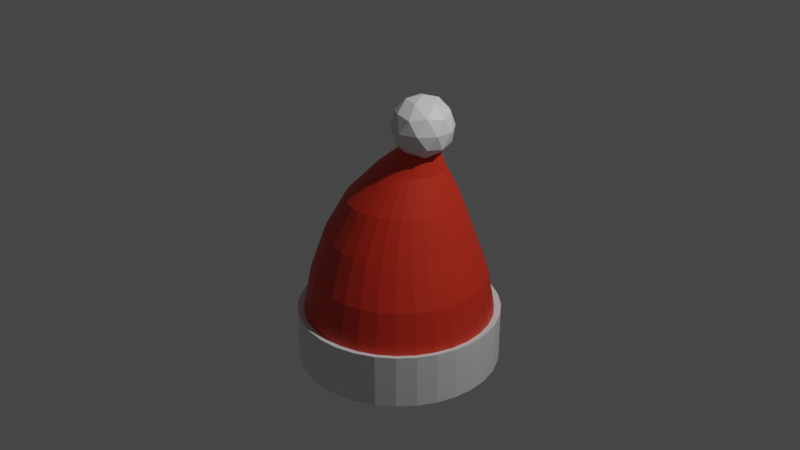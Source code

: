 # Source: ChristmasHat.blend  (saved by Blender 3.3.6; exported with 4.5.12 LTS)
import bpy
from mathutils import Matrix  # noqa: F401  (used for matrix-valued properties, if any)

bpy.ops.wm.read_factory_settings(use_empty=True)
scene = bpy.context.scene
scene.name = 'Scene'

# ---- collections
col_collection = bpy.data.collections.new('Collection'); scene.collection.children.link(col_collection)

# ---- materials (node trees are filled in below, after node groups)
mat_material_001 = bpy.data.materials.new('Material.001')
mat_material_001.use_transparent_shadow = False
mat_material_002 = bpy.data.materials.new('Material.002')
mat_material_002.use_transparent_shadow = False

# ---- material node trees
mat_material_001.use_nodes = True; mat_material_001.node_tree.nodes.clear()
_N = mat_material_001.node_tree.nodes; _L = mat_material_001.node_tree.links
n0 = _N.new('ShaderNodeBsdfPrincipled'); n0.name = 'Principled BSDF'; n0.location = (10, 300)
n0.distribution = 'GGX'
n0.subsurface_method = 'RANDOM_WALK_SKIN'
n0.inputs[3].default_value = 1.45
n0.inputs[27].default_value = (0.0, 0.0, 0.0, 1.0)
n0.inputs[28].default_value = 1.0
n1 = _N.new('ShaderNodeOutputMaterial'); n1.name = 'Material Output'; n1.location = (300, 300)
_L.new(n0.outputs[0], n1.inputs[0])
n1.is_active_output = True
mat_material_002.use_nodes = True; mat_material_002.node_tree.nodes.clear()
_N = mat_material_002.node_tree.nodes; _L = mat_material_002.node_tree.links
n0 = _N.new('ShaderNodeBsdfPrincipled'); n0.name = 'Principled BSDF'; n0.location = (10, 300)
n0.distribution = 'GGX'
n0.subsurface_method = 'RANDOM_WALK_SKIN'
n0.inputs[0].default_value = (0.6351, 0.0318, 0.01125, 1.0)
n0.inputs[3].default_value = 1.45
n0.inputs[27].default_value = (0.0, 0.0, 0.0, 1.0)
n0.inputs[28].default_value = 1.0
n1 = _N.new('ShaderNodeOutputMaterial'); n1.name = 'Material Output'; n1.location = (300, 300)
_L.new(n0.outputs[0], n1.inputs[0])
n1.is_active_output = True

# ---- world
world_world = bpy.data.worlds.new('World'); scene.world = world_world
world_world.use_nodes = True; world_world.node_tree.nodes.clear()
_N = world_world.node_tree.nodes; _L = world_world.node_tree.links
n0 = _N.new('ShaderNodeOutputWorld'); n0.name = 'World Output'; n0.location = (300, 300)
n1 = _N.new('ShaderNodeBackground'); n1.name = 'Background'; n1.location = (10, 300)
n1.inputs[0].default_value = (0.05088, 0.05088, 0.05088, 1.0)
_L.new(n1.outputs[0], n0.inputs[0])
n0.is_active_output = True
world_world.color = (0.05088, 0.05088, 0.05088)
world_world.use_sun_shadow = False
world_world.sun_shadow_jitter_overblur = 0.0

# ---- cameras
cam_camera = bpy.data.cameras.new('Camera')
cam_camera.clip_end = 100.0
cam_camera.ortho_scale = 7.314

# ---- lights
light_light = bpy.data.lights.new('Light', 'POINT')
light_light.transmission_factor = 0.0
light_light.energy = 1000.0
light_light.shadow_soft_size = 0.1
light_light.shadow_maximum_resolution = 0.006
light_light.use_absolute_resolution = True

# ---- meshes
me_cylinder = bpy.data.meshes.new('Cylinder')
me_cylinder.from_pydata([(0.0, 1.0, -1.0), (0.315, 0.1627, 0.9125), (0.1951, 0.9808, -1.0), (0.3468, 0.1596, 0.9125), (0.3827, 0.9239, -1.0), (0.3773, 0.1503, 0.9125), (0.5556, 0.8315, -1.0), (0.4054, 0.1353, 0.9125), (0.7071, 0.7071, -1.0), (0.4301, 0.1151, 0.9125), (0.8315, 0.5556, -1.0), (0.4503, 0.09041, 0.9125), (0.9239, 0.3827, -1.0), (0.4654, 0.06227, 0.9125), (0.9808, 0.1951, -1.0), (0.4746, 0.03175, 0.9125), (1.0, 0.0, -1.0), (0.4778, -1.715e-10, 0.9125), (0.9808, -0.1951, -1.0), (0.4746, -0.03175, 0.9125), (0.9239, -0.3827, -1.0), (0.4654, -0.06227, 0.9125), (0.8315, -0.5556, -1.0), (0.4503, -0.09041, 0.9125), (0.7071, -0.7071, -1.0), (0.4301, -0.1151, 0.9125), (0.5556, -0.8315, -1.0), (0.4054, -0.1353, 0.9125), (0.3827, -0.9239, -1.0), (0.3773, -0.1503, 0.9125), (0.1951, -0.9808, -1.0), (0.3468, -0.1596, 0.9125), (0.0, -1.0, -1.0), (0.315, -0.1627, 0.9125), (-0.1951, -0.9808, -1.0), (0.2833, -0.1596, 0.9125), (-0.3827, -0.9239, -1.0), (0.2528, -0.1503, 0.9125), (-0.5556, -0.8315, -1.0), (0.2246, -0.1353, 0.9125), (-0.7071, -0.7071, -1.0), (0.2, -0.1151, 0.9125), (-0.8315, -0.5556, -1.0), (0.1797, -0.09041, 0.9125), (-0.9239, -0.3827, -1.0), (0.1647, -0.06227, 0.9125), (-0.9808, -0.1951, -1.0), (0.1554, -0.03175, 0.9125), (-1.0, 0.0, -1.0), (0.1523, -1.715e-10, 0.9125), (-0.9808, 0.1951, -1.0), (0.1554, 0.03175, 0.9125), (-0.9239, 0.3827, -1.0), (0.1647, 0.06227, 0.9125), (-0.8315, 0.5556, -1.0), (0.1797, 0.09041, 0.9125), (-0.7071, 0.7071, -1.0), (0.2, 0.1151, 0.9125), (-0.5556, 0.8315, -1.0), (0.2246, 0.1353, 0.9125), (-0.3827, 0.9239, -1.0), (0.2528, 0.1503, 0.9125), (-0.1951, 0.9808, -1.0), (0.2833, 0.1596, 0.9125), (9.593e-10, 0.9208, -0.5705), (0.1796, 0.9031, -0.5705), (0.3524, 0.8507, -0.5705), (0.5116, 0.7656, -0.5705), (0.6511, 0.6511, -0.5705), (0.7656, 0.5116, -0.5705), (0.8507, 0.3524, -0.5705), (0.9031, 0.1796, -0.5705), (0.9208, 1.181e-09, -0.5705), (0.9031, -0.1796, -0.5705), (0.8507, -0.3524, -0.5705), (0.7656, -0.5116, -0.5705), (0.6511, -0.6511, -0.5705), (0.5116, -0.7656, -0.5705), (0.3524, -0.8507, -0.5705), (0.1796, -0.9031, -0.5705), (9.593e-10, -0.9208, -0.5705), (-0.1796, -0.9031, -0.5705), (-0.3524, -0.8507, -0.5705), (-0.5116, -0.7656, -0.5705), (-0.6511, -0.6511, -0.5705), (-0.7656, -0.5116, -0.5705), (-0.8507, -0.3524, -0.5705), (-0.9031, -0.1796, -0.5705), (-0.9208, 1.181e-09, -0.5705), (-0.9031, 0.1796, -0.5705), (-0.8507, 0.3524, -0.5705), (-0.7656, 0.5116, -0.5705), (-0.6511, 0.6511, -0.5705), (-0.5116, 0.7656, -0.5705), (-0.3524, 0.8507, -0.5705), (-0.1796, 0.9031, -0.5705), (-3.494e-10, 0.7637, -0.117), (0.05513, 0.5811, 0.2867), (0.1654, 0.3458, 0.6408), (0.2328, 0.3391, 0.6408), (0.1685, 0.5699, 0.2867), (0.149, 0.7491, -0.117), (0.2977, 0.3195, 0.6408), (0.2775, 0.5369, 0.2867), (0.2923, 0.7056, -0.117), (0.3575, 0.2875, 0.6408), (0.378, 0.4832, 0.2867), (0.4243, 0.635, -0.117), (0.4099, 0.2445, 0.6408), (0.466, 0.4109, 0.2867), (0.54, 0.54, -0.117), (0.4529, 0.1921, 0.6408), (0.5383, 0.3228, 0.2867), (0.635, 0.4243, -0.117), (0.4849, 0.1323, 0.6408), (0.592, 0.2224, 0.2867), (0.7056, 0.2923, -0.117), (0.5045, 0.06746, 0.6408), (0.6251, 0.1134, 0.2867), (0.7491, 0.149, -0.117), (0.5112, 2.082e-10, 0.6408), (0.6362, 1.785e-10, 0.2867), (0.7637, -1.379e-09, -0.117), (0.5045, -0.06746, 0.6408), (0.6251, -0.1134, 0.2867), (0.7491, -0.149, -0.117), (0.4849, -0.1323, 0.6408), (0.592, -0.2224, 0.2867), (0.7056, -0.2923, -0.117), (0.4529, -0.1921, 0.6408), (0.5383, -0.3228, 0.2867), (0.635, -0.4243, -0.117), (0.4099, -0.2445, 0.6408), (0.466, -0.4109, 0.2867), (0.54, -0.54, -0.117), (0.3575, -0.2875, 0.6408), (0.378, -0.4832, 0.2867), (0.4243, -0.635, -0.117), (0.2977, -0.3195, 0.6408), (0.2775, -0.5369, 0.2867), (0.2923, -0.7056, -0.117), (0.2328, -0.3391, 0.6408), (0.1685, -0.5699, 0.2867), (0.149, -0.7491, -0.117), (0.1654, -0.3458, 0.6408), (0.05513, -0.5811, 0.2867), (-3.494e-10, -0.7637, -0.117), (0.09793, -0.3391, 0.6408), (-0.05824, -0.5699, 0.2867), (-0.149, -0.7491, -0.117), (0.03306, -0.3195, 0.6408), (-0.1672, -0.5369, 0.2867), (-0.2923, -0.7056, -0.117), (-0.02672, -0.2875, 0.6408), (-0.2677, -0.4832, 0.2867), (-0.4243, -0.635, -0.117), (-0.07912, -0.2445, 0.6408), (-0.3558, -0.4109, 0.2867), (-0.54, -0.54, -0.117), (-0.1221, -0.1921, 0.6408), (-0.428, -0.3228, 0.2867), (-0.635, -0.4243, -0.117), (-0.1541, -0.1323, 0.6408), (-0.4817, -0.2224, 0.2867), (-0.7056, -0.2923, -0.117), (-0.1738, -0.06746, 0.6408), (-0.5148, -0.1134, 0.2867), (-0.7491, -0.149, -0.117), (-0.1804, 2.082e-10, 0.6408), (-0.526, 1.785e-10, 0.2867), (-0.7637, -1.379e-09, -0.117), (-0.1738, 0.06746, 0.6408), (-0.5148, 0.1134, 0.2867), (-0.7491, 0.149, -0.117), (-0.1541, 0.1323, 0.6408), (-0.4817, 0.2224, 0.2867), (-0.7056, 0.2923, -0.117), (-0.1221, 0.1921, 0.6408), (-0.428, 0.3228, 0.2867), (-0.635, 0.4243, -0.117), (-0.07912, 0.2445, 0.6408), (-0.3558, 0.4109, 0.2867), (-0.54, 0.54, -0.117), (-0.02672, 0.2875, 0.6408), (-0.2677, 0.4832, 0.2867), (-0.4243, 0.635, -0.117), (0.03306, 0.3195, 0.6408), (-0.1672, 0.5369, 0.2867), (-0.2923, 0.7056, -0.117), (0.09793, 0.3391, 0.6408), (-0.05824, 0.5699, 0.2867), (-0.149, 0.7491, -0.117), (0.3286, -2.432e-09, 0.7843), (0.5556, -0.1649, 0.9577), (0.2419, -0.2669, 0.9577), (0.04796, -2.432e-09, 0.9577), (0.2419, 0.2669, 0.9577), (0.5556, 0.1649, 0.9577), (0.4153, -0.2669, 1.238), (0.1016, -0.1649, 1.238), (0.1016, 0.1649, 1.238), (0.4153, 0.2669, 1.238), (0.6092, -2.432e-09, 1.238), (0.3286, -2.432e-09, 1.412), (0.2776, -0.1569, 0.8312), (0.462, -0.09695, 0.8312), (0.411, -0.2538, 0.9331), (0.5954, -2.432e-09, 0.9331), (0.462, 0.09695, 0.8312), (0.1636, -2.432e-09, 0.8312), (0.1127, -0.1569, 0.9331), (0.2776, 0.1569, 0.8312), (0.1127, 0.1569, 0.9331), (0.411, 0.2538, 0.9331), (0.627, -0.09695, 1.098), (0.627, 0.09695, 1.098), (0.3286, -0.3137, 1.098), (0.513, -0.2538, 1.098), (0.0302, -0.09695, 1.098), (0.1442, -0.2538, 1.098), (0.1442, 0.2538, 1.098), (0.0302, 0.09695, 1.098), (0.513, 0.2538, 1.098), (0.3286, 0.3137, 1.098), (0.5445, -0.1569, 1.263), (0.2461, -0.2538, 1.263), (0.0617, -2.432e-09, 1.263), (0.2461, 0.2538, 1.263), (0.5445, 0.1569, 1.263), (0.3795, -0.1569, 1.365), (0.4935, -2.432e-09, 1.365), (0.1951, -0.09695, 1.365), (0.1951, 0.09695, 1.365), (0.3795, 0.1569, 1.365), (-1.008e-08, 1.0, -1.528), (0.1951, 0.9808, -1.528), (0.3827, 0.9239, -1.528), (0.5556, 0.8315, -1.528), (0.7071, 0.7071, -1.528), (0.8315, 0.5556, -1.528), (0.9239, 0.3827, -1.528), (0.9808, 0.1951, -1.528), (1.0, 0.0, -1.528), (0.9808, -0.1951, -1.528), (0.9239, -0.3827, -1.528), (0.8315, -0.5556, -1.528), (0.7071, -0.7071, -1.528), (0.5556, -0.8315, -1.528), (0.3827, -0.9239, -1.528), (0.1951, -0.9808, -1.528), (-1.008e-08, -1.0, -1.528), (-0.1951, -0.9808, -1.528), (-0.3827, -0.9239, -1.528), (-0.5556, -0.8315, -1.528), (-0.7071, -0.7071, -1.528), (-0.8315, -0.5556, -1.528), (-0.9239, -0.3827, -1.528), (-0.9808, -0.1951, -1.528), (-1.0, 0.0, -1.528), (-0.9808, 0.1951, -1.528), (-0.9239, 0.3827, -1.528), (-0.8315, 0.5556, -1.528), (-0.7071, 0.7071, -1.528), (-0.5556, 0.8315, -1.528), (-0.3827, 0.9239, -1.528), (-0.1951, 0.9808, -1.528), (-3.966e-10, 1.068, -0.982), (0.2084, 1.048, -0.982), (0.4088, 0.9868, -0.982), (0.5934, 0.8881, -0.982), (0.7553, 0.7553, -0.982), (0.8881, 0.5934, -0.982), (0.9868, 0.4088, -0.982), (1.048, 0.2084, -0.982), (1.068, -1.015e-09, -0.982), (1.048, -0.2084, -0.982), (0.9868, -0.4088, -0.982), (0.8881, -0.5934, -0.982), (0.7553, -0.7553, -0.982), (0.5934, -0.8881, -0.982), (0.4088, -0.9868, -0.982), (0.2084, -1.048, -0.982), (-3.966e-10, -1.068, -0.982), (-0.2084, -1.048, -0.982), (-0.4088, -0.9868, -0.982), (-0.5934, -0.8881, -0.982), (-0.7553, -0.7553, -0.982), (-0.8881, -0.5934, -0.982), (-0.9868, -0.4088, -0.982), (-1.048, -0.2084, -0.982), (-1.068, -1.015e-09, -0.982), (-1.048, 0.2084, -0.982), (-0.9868, 0.4088, -0.982), (-0.8881, 0.5934, -0.982), (-0.7553, 0.7553, -0.982), (-0.5934, 0.8881, -0.982), (-0.4088, 0.9868, -0.982), (-0.2084, 1.048, -0.982), (-1.116e-08, 1.068, -1.546), (0.2084, 1.048, -1.546), (0.4088, 0.9868, -1.546), (0.5934, 0.8881, -1.546), (0.7553, 0.7553, -1.546), (0.8881, 0.5934, -1.546), (0.9868, 0.4088, -1.546), (1.048, 0.2084, -1.546), (1.068, -1.015e-09, -1.546), (1.048, -0.2084, -1.546), (0.9868, -0.4088, -1.546), (0.8881, -0.5934, -1.546), (0.7553, -0.7553, -1.546), (0.5934, -0.8881, -1.546), (0.4088, -0.9868, -1.546), (0.2084, -1.048, -1.546), (-1.116e-08, -1.068, -1.546), (-0.2084, -1.048, -1.546), (-0.4088, -0.9868, -1.546), (-0.5934, -0.8881, -1.546), (-0.7553, -0.7553, -1.546), (-0.8881, -0.5934, -1.546), (-0.9868, -0.4088, -1.546), (-1.048, -0.2084, -1.546), (-1.068, -1.015e-09, -1.546), (-1.048, 0.2084, -1.546), (-0.9868, 0.4088, -1.546), (-0.8881, 0.5934, -1.546), (-0.7553, 0.7553, -1.546), (-0.5934, 0.8881, -1.546), (-0.4088, 0.9868, -1.546), (-0.2084, 1.048, -1.546)], [], [(98, 1, 3, 99), (99, 3, 5, 102), (102, 5, 7, 105), (105, 7, 9, 108), (108, 9, 11, 111), (111, 11, 13, 114), (114, 13, 15, 117), (117, 15, 17, 120), (120, 17, 19, 123), (123, 19, 21, 126), (126, 21, 23, 129), (129, 23, 25, 132), (132, 25, 27, 135), (135, 27, 29, 138), (138, 29, 31, 141), (141, 31, 33, 144), (144, 33, 35, 147), (147, 35, 37, 150), (150, 37, 39, 153), (153, 39, 41, 156), (156, 41, 43, 159), (159, 43, 45, 162), (162, 45, 47, 165), (165, 47, 49, 168), (168, 49, 51, 171), (171, 51, 53, 174), (174, 53, 55, 177), (177, 55, 57, 180), (180, 57, 59, 183), (183, 59, 61, 186), (3, 1, 63, 61, 59, 57, 55, 53, 51, 49, 47, 45, 43, 41, 39, 37, 35, 33, 31, 29, 27, 25, 23, 21, 19, 17, 15, 13, 11, 9, 7, 5), (186, 61, 63, 189), (189, 63, 1, 98), (257, 256, 320, 321), (62, 95, 64, 0), (60, 94, 95, 62), (58, 93, 94, 60), (56, 92, 93, 58), (54, 91, 92, 56), (52, 90, 91, 54), (50, 89, 90, 52), (48, 88, 89, 50), (46, 87, 88, 48), (44, 86, 87, 46), (42, 85, 86, 44), (40, 84, 85, 42), (38, 83, 84, 40), (36, 82, 83, 38), (34, 81, 82, 36), (32, 80, 81, 34), (30, 79, 80, 32), (28, 78, 79, 30), (26, 77, 78, 28), (24, 76, 77, 26), (22, 75, 76, 24), (20, 74, 75, 22), (18, 73, 74, 20), (16, 72, 73, 18), (14, 71, 72, 16), (12, 70, 71, 14), (10, 69, 70, 12), (8, 68, 69, 10), (6, 67, 68, 8), (4, 66, 67, 6), (2, 65, 66, 4), (0, 64, 65, 2), (95, 191, 96, 64), (191, 190, 97, 96), (190, 189, 98, 97), (94, 188, 191, 95), (188, 187, 190, 191), (187, 186, 189, 190), (93, 185, 188, 94), (185, 184, 187, 188), (184, 183, 186, 187), (92, 182, 185, 93), (182, 181, 184, 185), (181, 180, 183, 184), (91, 179, 182, 92), (179, 178, 181, 182), (178, 177, 180, 181), (90, 176, 179, 91), (176, 175, 178, 179), (175, 174, 177, 178), (89, 173, 176, 90), (173, 172, 175, 176), (172, 171, 174, 175), (88, 170, 173, 89), (170, 169, 172, 173), (169, 168, 171, 172), (87, 167, 170, 88), (167, 166, 169, 170), (166, 165, 168, 169), (86, 164, 167, 87), (164, 163, 166, 167), (163, 162, 165, 166), (85, 161, 164, 86), (161, 160, 163, 164), (160, 159, 162, 163), (84, 158, 161, 85), (158, 157, 160, 161), (157, 156, 159, 160), (83, 155, 158, 84), (155, 154, 157, 158), (154, 153, 156, 157), (82, 152, 155, 83), (152, 151, 154, 155), (151, 150, 153, 154), (81, 149, 152, 82), (149, 148, 151, 152), (148, 147, 150, 151), (80, 146, 149, 81), (146, 145, 148, 149), (145, 144, 147, 148), (79, 143, 146, 80), (143, 142, 145, 146), (142, 141, 144, 145), (78, 140, 143, 79), (140, 139, 142, 143), (139, 138, 141, 142), (77, 137, 140, 78), (137, 136, 139, 140), (136, 135, 138, 139), (76, 134, 137, 77), (134, 133, 136, 137), (133, 132, 135, 136), (75, 131, 134, 76), (131, 130, 133, 134), (130, 129, 132, 133), (74, 128, 131, 75), (128, 127, 130, 131), (127, 126, 129, 130), (73, 125, 128, 74), (125, 124, 127, 128), (124, 123, 126, 127), (72, 122, 125, 73), (122, 121, 124, 125), (121, 120, 123, 124), (71, 119, 122, 72), (119, 118, 121, 122), (118, 117, 120, 121), (70, 116, 119, 71), (116, 115, 118, 119), (115, 114, 117, 118), (69, 113, 116, 70), (113, 112, 115, 116), (112, 111, 114, 115), (68, 110, 113, 69), (110, 109, 112, 113), (109, 108, 111, 112), (67, 107, 110, 68), (107, 106, 109, 110), (106, 105, 108, 109), (66, 104, 107, 67), (104, 103, 106, 107), (103, 102, 105, 106), (65, 101, 104, 66), (101, 100, 103, 104), (100, 99, 102, 103), (64, 96, 101, 65), (96, 97, 100, 101), (97, 98, 99, 100), (192, 205, 204), (193, 205, 207), (192, 204, 209), (192, 209, 211), (192, 211, 208), (193, 207, 214), (194, 206, 216), (195, 210, 218), (196, 212, 220), (197, 213, 222), (193, 214, 217), (194, 216, 219), (195, 218, 221), (196, 220, 223), (197, 222, 215), (198, 224, 229), (199, 225, 231), (200, 226, 232), (201, 227, 233), (202, 228, 230), (230, 233, 203), (230, 228, 233), (228, 201, 233), (233, 232, 203), (233, 227, 232), (227, 200, 232), (232, 231, 203), (232, 226, 231), (226, 199, 231), (231, 229, 203), (231, 225, 229), (225, 198, 229), (229, 230, 203), (229, 224, 230), (224, 202, 230), (215, 228, 202), (215, 222, 228), (222, 201, 228), (223, 227, 201), (223, 220, 227), (220, 200, 227), (221, 226, 200), (221, 218, 226), (218, 199, 226), (219, 225, 199), (219, 216, 225), (216, 198, 225), (217, 224, 198), (217, 214, 224), (214, 202, 224), (222, 223, 201), (222, 213, 223), (213, 196, 223), (220, 221, 200), (220, 212, 221), (212, 195, 221), (218, 219, 199), (218, 210, 219), (210, 194, 219), (216, 217, 198), (216, 206, 217), (206, 193, 217), (214, 215, 202), (214, 207, 215), (207, 197, 215), (208, 213, 197), (208, 211, 213), (211, 196, 213), (211, 212, 196), (211, 209, 212), (209, 195, 212), (209, 210, 195), (209, 204, 210), (204, 194, 210), (207, 208, 197), (207, 205, 208), (205, 192, 208), (204, 206, 194), (204, 205, 206), (205, 193, 206), (234, 235, 236, 237, 238, 239, 240, 241, 242, 243, 244, 245, 246, 247, 248, 249, 250, 251, 252, 253, 254, 255, 256, 257, 258, 259, 260, 261, 262, 263, 264, 265), (14, 16, 274, 273), (256, 255, 319, 320), (48, 50, 291, 290), (255, 254, 318, 319), (30, 32, 282, 281), (254, 253, 317, 318), (12, 14, 273, 272), (253, 252, 316, 317), (46, 48, 290, 289), (252, 251, 315, 316), (28, 30, 281, 280), (251, 250, 314, 315), (10, 12, 272, 271), (62, 0, 266, 297), (250, 249, 313, 314), (44, 46, 289, 288), (249, 248, 312, 313), (26, 28, 280, 279), (248, 247, 311, 312), (8, 10, 271, 270), (247, 246, 310, 311), (60, 62, 297, 296), (42, 44, 288, 287), (246, 245, 309, 310), (24, 26, 279, 278), (245, 244, 308, 309), (6, 8, 270, 269), (244, 243, 307, 308), (58, 60, 296, 295), (40, 42, 287, 286), (243, 242, 306, 307), (269, 270, 302, 301), (278, 279, 311, 310), (287, 288, 320, 319), (296, 297, 329, 328), (274, 275, 307, 306), (283, 284, 316, 315), (292, 293, 325, 324), (270, 271, 303, 302), (279, 280, 312, 311), (288, 289, 321, 320), (266, 267, 299, 298), (297, 266, 298, 329), (275, 276, 308, 307), (284, 285, 317, 316), (293, 294, 326, 325), (271, 272, 304, 303), (280, 281, 313, 312), (289, 290, 322, 321), (267, 268, 300, 299), (276, 277, 309, 308), (285, 286, 318, 317), (294, 295, 327, 326), (272, 273, 305, 304), (281, 282, 314, 313), (290, 291, 323, 322), (268, 269, 301, 300), (277, 278, 310, 309), (286, 287, 319, 318), (295, 296, 328, 327), (273, 274, 306, 305), (282, 283, 315, 314), (291, 292, 324, 323), (32, 34, 283, 282), (258, 257, 321, 322), (50, 52, 292, 291), (259, 258, 322, 323), (16, 18, 275, 274), (260, 259, 323, 324), (34, 36, 284, 283), (0, 2, 267, 266), (261, 260, 324, 325), (235, 234, 298, 299), (52, 54, 293, 292), (262, 261, 325, 326), (236, 235, 299, 300), (18, 20, 276, 275), (263, 262, 326, 327), (237, 236, 300, 301), (36, 38, 285, 284), (264, 263, 327, 328), (238, 237, 301, 302), (54, 56, 294, 293), (2, 4, 268, 267), (265, 264, 328, 329), (239, 238, 302, 303), (20, 22, 277, 276), (234, 265, 329, 298), (240, 239, 303, 304), (38, 40, 286, 285), (241, 240, 304, 305), (56, 58, 295, 294), (4, 6, 269, 268), (242, 241, 305, 306), (22, 24, 278, 277)])
me_cylinder.polygons.foreach_set('material_index', [1, 1, 1, 1, 1, 1, 1, 1, 1, 1, 1, 1, 1, 1, 1, 1, 1, 1, 1, 1, 1, 1, 1, 1, 1, 1, 1, 1, 1, 1, 0, 1, 1, 0, 1, 1, 1, 1, 1, 1, 1, 1, 1, 1, 1, 1, 1, 1, 1, 1, 1, 1, 1, 1, 1, 1, 1, 1, 1, 1, 1, 1, 1, 1, 1, 1, 1, 1, 1, 1, 1, 1, 1, 1, 1, 1, 1, 1, 1, 1, 1, 1, 1, 1, 1, 1, 1, 1, 1, 1, 1, 1, 1, 1, 1, 1, 1, 1, 1, 1, 1, 1, 1, 1, 1, 1, 1, 1, 1, 1, 1, 1, 1, 1, 1, 1, 1, 1, 1, 1, 1, 1, 1, 1, 1, 1, 1, 1, 1, 1, 1, 1, 1, 1, 1, 1, 1, 1, 1, 1, 1, 1, 1, 1, 1, 1, 1, 1, 1, 1, 1, 1, 1, 1, 1, 1, 1, 1, 1, 1, 1, 1, 0, 0, 0, 0, 0, 0, 0, 0, 0, 0, 0, 0, 0, 0, 0, 0, 0, 0, 0, 0, 0, 0, 0, 0, 0, 0, 0, 0, 0, 0, 0, 0, 0, 0, 0, 0, 0, 0, 0, 0, 0, 0, 0, 0, 0, 0, 0, 0, 0, 0, 0, 0, 0, 0, 0, 0, 0, 0, 0, 0, 0, 0, 0, 0, 0, 0, 0, 0, 0, 0, 0, 0, 0, 0, 0, 0, 0, 0, 0, 0, 0, 0, 0, 0, 0, 0, 0, 0, 0, 0, 0, 0, 0, 0, 0, 0, 0, 0, 0, 0, 0, 0, 0, 0, 0, 0, 0, 0, 0, 0, 0, 0, 0, 0, 0, 0, 0, 0, 0, 0, 0, 0, 0, 0, 0, 0, 0, 0, 0, 0, 0, 0, 0, 0, 0, 0, 0, 0, 0, 0, 0, 0, 0, 0, 0, 0, 0, 0, 0, 0, 0, 0, 0, 0, 0, 0, 0, 0, 0, 0, 0, 0, 0, 0, 0, 0, 0, 0, 0, 0, 0, 0, 0, 0, 0, 0])
_uv = me_cylinder.uv_layers.new(name='UVMap')
_uv.uv.foreach_set('vector', [1.0, 0.9018, 1.0, 1.0, 0.9688, 1.0, 0.9688, 0.9018, 0.9688, 0.9018, 0.9688, 1.0, 0.9375, 1.0, 0.9375, 0.9018, 0.9375, 0.9018, 0.9375, 1.0, 0.9062, 1.0, 0.9062, 0.9018, 0.9062, 0.9018, 0.9062, 1.0, 0.875, 1.0, 0.875, 0.9018, 0.875, 0.9018, 0.875, 1.0, 0.8438, 1.0, 0.8438, 0.9018, 0.8438, 0.9018, 0.8438, 1.0, 0.8125, 1.0, 0.8125, 0.9018, 0.8125, 0.9018, 0.8125, 1.0, 0.7812, 1.0, 0.7812, 0.9018, 0.7812, 0.9018, 0.7812, 1.0, 0.75, 1.0, 0.75, 0.9018, 0.75, 0.9018, 0.75, 1.0, 0.7188, 1.0, 0.7188, 0.9018, 0.7188, 0.9018, 0.7188, 1.0, 0.6875, 1.0, 0.6875, 0.9018, 0.6875, 0.9018, 0.6875, 1.0, 0.6562, 1.0, 0.6562, 0.9018, 0.6562, 0.9018, 0.6562, 1.0, 0.625, 1.0, 0.625, 0.9018, 0.625, 0.9018, 0.625, 1.0, 0.5938, 1.0, 0.5938, 0.9018, 0.5938, 0.9018, 0.5938, 1.0, 0.5625, 1.0, 0.5625, 0.9018, 0.5625, 0.9018, 0.5625, 1.0, 0.5312, 1.0, 0.5312, 0.9018, 0.5312, 0.9018, 0.5312, 1.0, 0.5, 1.0, 0.5, 0.9018, 0.5, 0.9018, 0.5, 1.0, 0.4688, 1.0, 0.4688, 0.9018, 0.4688, 0.9018, 0.4688, 1.0, 0.4375, 1.0, 0.4375, 0.9018, 0.4375, 0.9018, 0.4375, 1.0, 0.4062, 1.0, 0.4062, 0.9018, 0.4062, 0.9018, 0.4062, 1.0, 0.375, 1.0, 0.375, 0.9018, 0.375, 0.9018, 0.375, 1.0, 0.3438, 1.0, 0.3438, 0.9018, 0.3438, 0.9018, 0.3438, 1.0, 0.3125, 1.0, 0.3125, 0.9018, 0.3125, 0.9018, 0.3125, 1.0, 0.2812, 1.0, 0.2812, 0.9018, 0.2812, 0.9018, 0.2812, 1.0, 0.25, 1.0, 0.25, 0.9018, 0.25, 0.9018, 0.25, 1.0, 0.2188, 1.0, 0.2188, 0.9018, 0.2188, 0.9018, 0.2188, 1.0, 0.1875, 1.0, 0.1875, 0.9018, 0.1875, 0.9018, 0.1875, 1.0, 0.1562, 1.0, 0.1562, 0.9018, 0.1562, 0.9018, 0.1562, 1.0, 0.125, 1.0, 0.125, 0.9018, 0.125, 0.9018, 0.125, 1.0, 0.09375, 1.0, 0.09375, 0.9018, 0.09375, 0.9018, 0.09375, 1.0, 0.0625, 1.0, 0.0625, 0.9018, 0.2968, 0.4854, 0.25, 0.49, 0.2032, 0.4854, 0.1582, 0.4717, 0.1167, 0.4496, 0.08029, 0.4197, 0.05045, 0.3833, 0.02827, 0.3418, 0.01461, 0.2968, 0.01, 0.25, 0.01461, 0.2032, 0.02827, 0.1582, 0.05045, 0.1167, 0.08029, 0.08029, 0.1167, 0.05045, 0.1582, 0.02827, 0.2032, 0.01461, 0.25, 0.01, 0.2968, 0.01461, 0.3418, 0.02827, 0.3833, 0.05045, 0.4197, 0.08029, 0.4496, 0.1167, 0.4717, 0.1582, 0.4854, 0.2032, 0.49, 0.25, 0.4854, 0.2968, 0.4717, 0.3418, 0.4496, 0.3833, 0.4197, 0.4197, 0.3833, 0.4496, 0.3418, 0.4717, 0.0625, 0.9018, 0.0625, 1.0, 0.03125, 1.0, 0.03125, 0.9018, 0.03125, 0.9018, 0.03125, 1.0, 0.0, 1.0, 0.0, 0.9018, 0.5146, 0.2032, 0.5283, 0.1582, 0.5283, 0.1582, 0.5146, 0.2032, 0.03125, 0.5, 0.03125, 0.6074, 0.0, 0.6074, 0.0, 0.5, 0.0625, 0.5, 0.0625, 0.6074, 0.03125, 0.6074, 0.03125, 0.5, 0.09375, 0.5, 0.09375, 0.6074, 0.0625, 0.6074, 0.0625, 0.5, 0.125, 0.5, 0.125, 0.6074, 0.09375, 0.6074, 0.09375, 0.5, 0.1562, 0.5, 0.1562, 0.6074, 0.125, 0.6074, 0.125, 0.5, 0.1875, 0.5, 0.1875, 0.6074, 0.1562, 0.6074, 0.1562, 0.5, 0.2188, 0.5, 0.2188, 0.6074, 0.1875, 0.6074, 0.1875, 0.5, 0.25, 0.5, 0.25, 0.6074, 0.2188, 0.6074, 0.2188, 0.5, 0.2812, 0.5, 0.2812, 0.6074, 0.25, 0.6074, 0.25, 0.5, 0.3125, 0.5, 0.3125, 0.6074, 0.2812, 0.6074, 0.2812, 0.5, 0.3438, 0.5, 0.3438, 0.6074, 0.3125, 0.6074, 0.3125, 0.5, 0.375, 0.5, 0.375, 0.6074, 0.3438, 0.6074, 0.3438, 0.5, 0.4062, 0.5, 0.4062, 0.6074, 0.375, 0.6074, 0.375, 0.5, 0.4375, 0.5, 0.4375, 0.6074, 0.4062, 0.6074, 0.4062, 0.5, 0.4688, 0.5, 0.4688, 0.6074, 0.4375, 0.6074, 0.4375, 0.5, 0.5, 0.5, 0.5, 0.6074, 0.4688, 0.6074, 0.4688, 0.5, 0.5312, 0.5, 0.5312, 0.6074, 0.5, 0.6074, 0.5, 0.5, 0.5625, 0.5, 0.5625, 0.6074, 0.5312, 0.6074, 0.5312, 0.5, 0.5938, 0.5, 0.5938, 0.6074, 0.5625, 0.6074, 0.5625, 0.5, 0.625, 0.5, 0.625, 0.6074, 0.5938, 0.6074, 0.5938, 0.5, 0.6562, 0.5, 0.6562, 0.6074, 0.625, 0.6074, 0.625, 0.5, 0.6875, 0.5, 0.6875, 0.6074, 0.6562, 0.6074, 0.6562, 0.5, 0.7188, 0.5, 0.7188, 0.6074, 0.6875, 0.6074, 0.6875, 0.5, 0.75, 0.5, 0.75, 0.6074, 0.7188, 0.6074, 0.7188, 0.5, 0.7812, 0.5, 0.7812, 0.6074, 0.75, 0.6074, 0.75, 0.5, 0.8125, 0.5, 0.8125, 0.6074, 0.7812, 0.6074, 0.7812, 0.5, 0.8438, 0.5, 0.8438, 0.6074, 0.8125, 0.6074, 0.8125, 0.5, 0.875, 0.5, 0.875, 0.6074, 0.8438, 0.6074, 0.8438, 0.5, 0.9062, 0.5, 0.9062, 0.6074, 0.875, 0.6074, 0.875, 0.5, 0.9375, 0.5, 0.9375, 0.6074, 0.9062, 0.6074, 0.9062, 0.5, 0.9688, 0.5, 0.9688, 0.6074, 0.9375, 0.6074, 0.9375, 0.5, 1.0, 0.5, 1.0, 0.6074, 0.9688, 0.6074, 0.9688, 0.5, 0.03125, 0.6074, 0.03125, 0.7055, 0.0, 0.7055, 0.0, 0.6074, 0.03125, 0.7055, 0.03125, 0.8037, 0.0, 0.8037, 0.0, 0.7055, 0.03125, 0.8037, 0.03125, 0.9018, 0.0, 0.9018, 0.0, 0.8037, 0.0625, 0.6074, 0.0625, 0.7055, 0.03125, 0.7055, 0.03125, 0.6074, 0.0625, 0.7055, 0.0625, 0.8037, 0.03125, 0.8037, 0.03125, 0.7055, 0.0625, 0.8037, 0.0625, 0.9018, 0.03125, 0.9018, 0.03125, 0.8037, 0.09375, 0.6074, 0.09375, 0.7055, 0.0625, 0.7055, 0.0625, 0.6074, 0.09375, 0.7055, 0.09375, 0.8037, 0.0625, 0.8037, 0.0625, 0.7055, 0.09375, 0.8037, 0.09375, 0.9018, 0.0625, 0.9018, 0.0625, 0.8037, 0.125, 0.6074, 0.125, 0.7055, 0.09375, 0.7055, 0.09375, 0.6074, 0.125, 0.7055, 0.125, 0.8037, 0.09375, 0.8037, 0.09375, 0.7055, 0.125, 0.8037, 0.125, 0.9018, 0.09375, 0.9018, 0.09375, 0.8037, 0.1562, 0.6074, 0.1562, 0.7055, 0.125, 0.7055, 0.125, 0.6074, 0.1562, 0.7055, 0.1562, 0.8037, 0.125, 0.8037, 0.125, 0.7055, 0.1562, 0.8037, 0.1562, 0.9018, 0.125, 0.9018, 0.125, 0.8037, 0.1875, 0.6074, 0.1875, 0.7055, 0.1562, 0.7055, 0.1562, 0.6074, 0.1875, 0.7055, 0.1875, 0.8037, 0.1562, 0.8037, 0.1562, 0.7055, 0.1875, 0.8037, 0.1875, 0.9018, 0.1562, 0.9018, 0.1562, 0.8037, 0.2188, 0.6074, 0.2188, 0.7055, 0.1875, 0.7055, 0.1875, 0.6074, 0.2188, 0.7055, 0.2188, 0.8037, 0.1875, 0.8037, 0.1875, 0.7055, 0.2188, 0.8037, 0.2188, 0.9018, 0.1875, 0.9018, 0.1875, 0.8037, 0.25, 0.6074, 0.25, 0.7055, 0.2188, 0.7055, 0.2188, 0.6074, 0.25, 0.7055, 0.25, 0.8037, 0.2188, 0.8037, 0.2188, 0.7055, 0.25, 0.8037, 0.25, 0.9018, 0.2188, 0.9018, 0.2188, 0.8037, 0.2812, 0.6074, 0.2812, 0.7055, 0.25, 0.7055, 0.25, 0.6074, 0.2812, 0.7055, 0.2812, 0.8037, 0.25, 0.8037, 0.25, 0.7055, 0.2812, 0.8037, 0.2812, 0.9018, 0.25, 0.9018, 0.25, 0.8037, 0.3125, 0.6074, 0.3125, 0.7055, 0.2812, 0.7055, 0.2812, 0.6074, 0.3125, 0.7055, 0.3125, 0.8037, 0.2812, 0.8037, 0.2812, 0.7055, 0.3125, 0.8037, 0.3125, 0.9018, 0.2812, 0.9018, 0.2812, 0.8037, 0.3438, 0.6074, 0.3438, 0.7055, 0.3125, 0.7055, 0.3125, 0.6074, 0.3438, 0.7055, 0.3438, 0.8037, 0.3125, 0.8037, 0.3125, 0.7055, 0.3438, 0.8037, 0.3438, 0.9018, 0.3125, 0.9018, 0.3125, 0.8037, 0.375, 0.6074, 0.375, 0.7055, 0.3438, 0.7055, 0.3438, 0.6074, 0.375, 0.7055, 0.375, 0.8037, 0.3438, 0.8037, 0.3438, 0.7055, 0.375, 0.8037, 0.375, 0.9018, 0.3438, 0.9018, 0.3438, 0.8037, 0.4062, 0.6074, 0.4062, 0.7055, 0.375, 0.7055, 0.375, 0.6074, 0.4062, 0.7055, 0.4062, 0.8037, 0.375, 0.8037, 0.375, 0.7055, 0.4062, 0.8037, 0.4062, 0.9018, 0.375, 0.9018, 0.375, 0.8037, 0.4375, 0.6074, 0.4375, 0.7055, 0.4062, 0.7055, 0.4062, 0.6074, 0.4375, 0.7055, 0.4375, 0.8037, 0.4062, 0.8037, 0.4062, 0.7055, 0.4375, 0.8037, 0.4375, 0.9018, 0.4062, 0.9018, 0.4062, 0.8037, 0.4688, 0.6074, 0.4688, 0.7055, 0.4375, 0.7055, 0.4375, 0.6074, 0.4688, 0.7055, 0.4687, 0.8037, 0.4375, 0.8037, 0.4375, 0.7055, 0.4687, 0.8037, 0.4688, 0.9018, 0.4375, 0.9018, 0.4375, 0.8037, 0.5, 0.6074, 0.5, 0.7055, 0.4688, 0.7055, 0.4688, 0.6074, 0.5, 0.7055, 0.5, 0.8037, 0.4687, 0.8037, 0.4688, 0.7055, 0.5, 0.8037, 0.5, 0.9018, 0.4688, 0.9018, 0.4687, 0.8037, 0.5312, 0.6074, 0.5312, 0.7055, 0.5, 0.7055, 0.5, 0.6074, 0.5312, 0.7055, 0.5312, 0.8037, 0.5, 0.8037, 0.5, 0.7055, 0.5312, 0.8037, 0.5312, 0.9018, 0.5, 0.9018, 0.5, 0.8037, 0.5625, 0.6074, 0.5625, 0.7055, 0.5312, 0.7055, 0.5312, 0.6074, 0.5625, 0.7055, 0.5625, 0.8037, 0.5312, 0.8037, 0.5312, 0.7055, 0.5625, 0.8037, 0.5625, 0.9018, 0.5312, 0.9018, 0.5312, 0.8037, 0.5938, 0.6074, 0.5938, 0.7055, 0.5625, 0.7055, 0.5625, 0.6074, 0.5938, 0.7055, 0.5938, 0.8037, 0.5625, 0.8037, 0.5625, 0.7055, 0.5938, 0.8037, 0.5938, 0.9018, 0.5625, 0.9018, 0.5625, 0.8037, 0.625, 0.6074, 0.625, 0.7055, 0.5938, 0.7055, 0.5938, 0.6074, 0.625, 0.7055, 0.625, 0.8037, 0.5938, 0.8037, 0.5938, 0.7055, 0.625, 0.8037, 0.625, 0.9018, 0.5938, 0.9018, 0.5938, 0.8037, 0.6562, 0.6074, 0.6562, 0.7055, 0.625, 0.7055, 0.625, 0.6074, 0.6562, 0.7055, 0.6562, 0.8037, 0.625, 0.8037, 0.625, 0.7055, 0.6562, 0.8037, 0.6562, 0.9018, 0.625, 0.9018, 0.625, 0.8037, 0.6875, 0.6074, 0.6875, 0.7055, 0.6562, 0.7055, 0.6562, 0.6074, 0.6875, 0.7055, 0.6875, 0.8037, 0.6562, 0.8037, 0.6562, 0.7055, 0.6875, 0.8037, 0.6875, 0.9018, 0.6562, 0.9018, 0.6562, 0.8037, 0.7188, 0.6074, 0.7188, 0.7055, 0.6875, 0.7055, 0.6875, 0.6074, 0.7188, 0.7055, 0.7188, 0.8037, 0.6875, 0.8037, 0.6875, 0.7055, 0.7188, 0.8037, 0.7188, 0.9018, 0.6875, 0.9018, 0.6875, 0.8037, 0.75, 0.6074, 0.75, 0.7055, 0.7188, 0.7055, 0.7188, 0.6074, 0.75, 0.7055, 0.75, 0.8037, 0.7188, 0.8037, 0.7188, 0.7055, 0.75, 0.8037, 0.75, 0.9018, 0.7188, 0.9018, 0.7188, 0.8037, 0.7812, 0.6074, 0.7812, 0.7055, 0.75, 0.7055, 0.75, 0.6074, 0.7812, 0.7055, 0.7812, 0.8037, 0.75, 0.8037, 0.75, 0.7055, 0.7812, 0.8037, 0.7812, 0.9018, 0.75, 0.9018, 0.75, 0.8037, 0.8125, 0.6074, 0.8125, 0.7055, 0.7812, 0.7055, 0.7812, 0.6074, 0.8125, 0.7055, 0.8125, 0.8037, 0.7812, 0.8037, 0.7812, 0.7055, 0.8125, 0.8037, 0.8125, 0.9018, 0.7812, 0.9018, 0.7812, 0.8037, 0.8438, 0.6074, 0.8438, 0.7055, 0.8125, 0.7055, 0.8125, 0.6074, 0.8438, 0.7055, 0.8437, 0.8037, 0.8125, 0.8037, 0.8125, 0.7055, 0.8437, 0.8037, 0.8438, 0.9018, 0.8125, 0.9018, 0.8125, 0.8037, 0.875, 0.6074, 0.875, 0.7055, 0.8438, 0.7055, 0.8438, 0.6074, 0.875, 0.7055, 0.875, 0.8037, 0.8437, 0.8037, 0.8438, 0.7055, 0.875, 0.8037, 0.875, 0.9018, 0.8438, 0.9018, 0.8437, 0.8037, 0.9062, 0.6074, 0.9062, 0.7055, 0.875, 0.7055, 0.875, 0.6074, 0.9062, 0.7055, 0.9062, 0.8037, 0.875, 0.8037, 0.875, 0.7055, 0.9062, 0.8037, 0.9062, 0.9018, 0.875, 0.9018, 0.875, 0.8037, 0.9375, 0.6074, 0.9375, 0.7055, 0.9062, 0.7055, 0.9062, 0.6074, 0.9375, 0.7055, 0.9375, 0.8037, 0.9062, 0.8037, 0.9062, 0.7055, 0.9375, 0.8037, 0.9375, 0.9018, 0.9062, 0.9018, 0.9062, 0.8037, 0.9688, 0.6074, 0.9688, 0.7055, 0.9375, 0.7055, 0.9375, 0.6074, 0.9688, 0.7055, 0.9688, 0.8037, 0.9375, 0.8037, 0.9375, 0.7055, 0.9688, 0.8037, 0.9688, 0.9018, 0.9375, 0.9018, 0.9375, 0.8037, 1.0, 0.6074, 1.0, 0.7055, 0.9688, 0.7055, 0.9688, 0.6074, 1.0, 0.7055, 1.0, 0.8037, 0.9688, 0.8037, 0.9688, 0.7055, 1.0, 0.8037, 1.0, 0.9018, 0.9688, 0.9018, 0.9688, 0.8037, 0.1818, 0.0, 0.2273, 0.07873, 0.1364, 0.07873, 0.2727, 0.1575, 0.3182, 0.07873, 0.3636, 0.1575, 0.9091, 0.0, 0.9545, 0.07873, 0.8636, 0.07873, 0.7273, 0.0, 0.7727, 0.07873, 0.6818, 0.07873, 0.5455, 0.0, 0.5909, 0.07873, 0.5, 0.07873, 0.2727, 0.1575, 0.3636, 0.1575, 0.3182, 0.2362, 0.09091, 0.1575, 0.1818, 0.1575, 0.1364, 0.2362, 0.8182, 0.1575, 0.9091, 0.1575, 0.8636, 0.2362, 0.6364, 0.1575, 0.7273, 0.1575, 0.6818, 0.2362, 0.4545, 0.1575, 0.5455, 0.1575, 0.5, 0.2362, 0.2727, 0.1575, 0.3182, 0.2362, 0.2273, 0.2362, 0.09091, 0.1575, 0.1364, 0.2362, 0.04546, 0.2362, 0.8182, 0.1575, 0.8636, 0.2362, 0.7727, 0.2362, 0.6364, 0.1575, 0.6818, 0.2362, 0.5909, 0.2362, 0.4545, 0.1575, 0.5, 0.2362, 0.4091, 0.2362, 0.1818, 0.3149, 0.2727, 0.3149, 0.2273, 0.3937, 0.0, 0.3149, 0.09091, 0.3149, 0.04546, 0.3937, 0.7273, 0.3149, 0.8182, 0.3149, 0.7727, 0.3937, 0.5455, 0.3149, 0.6364, 0.3149, 0.5909, 0.3937, 0.3636, 0.3149, 0.4545, 0.3149, 0.4091, 0.3937, 0.4091, 0.3937, 0.5, 0.3937, 0.4545, 0.4724, 0.4091, 0.3937, 0.4545, 0.3149, 0.5, 0.3937, 0.4545, 0.3149, 0.5455, 0.3149, 0.5, 0.3937, 0.5909, 0.3937, 0.6818, 0.3937, 0.6364, 0.4724, 0.5909, 0.3937, 0.6364, 0.3149, 0.6818, 0.3937, 0.6364, 0.3149, 0.7273, 0.3149, 0.6818, 0.3937, 0.7727, 0.3937, 0.8636, 0.3937, 0.8182, 0.4724, 0.7727, 0.3937, 0.8182, 0.3149, 0.8636, 0.3937, 0.8182, 0.3149, 0.9091, 0.3149, 0.8636, 0.3937, 0.04546, 0.3937, 0.1364, 0.3937, 0.09091, 0.4724, 0.04546, 0.3937, 0.09091, 0.3149, 0.1364, 0.3937, 0.09091, 0.3149, 0.1818, 0.3149, 0.1364, 0.3937, 0.2273, 0.3937, 0.3182, 0.3937, 0.2727, 0.4724, 0.2273, 0.3937, 0.2727, 0.3149, 0.3182, 0.3937, 0.2727, 0.3149, 0.3636, 0.3149, 0.3182, 0.3937, 0.4091, 0.2362, 0.4545, 0.3149, 0.3636, 0.3149, 0.4091, 0.2362, 0.5, 0.2362, 0.4545, 0.3149, 0.5, 0.2362, 0.5455, 0.3149, 0.4545, 0.3149, 0.5909, 0.2362, 0.6364, 0.3149, 0.5455, 0.3149, 0.5909, 0.2362, 0.6818, 0.2362, 0.6364, 0.3149, 0.6818, 0.2362, 0.7273, 0.3149, 0.6364, 0.3149, 0.7727, 0.2362, 0.8182, 0.3149, 0.7273, 0.3149, 0.7727, 0.2362, 0.8636, 0.2362, 0.8182, 0.3149, 0.8636, 0.2362, 0.9091, 0.3149, 0.8182, 0.3149, 0.04546, 0.2362, 0.09091, 0.3149, 0.0, 0.3149, 0.04546, 0.2362, 0.1364, 0.2362, 0.09091, 0.3149, 0.1364, 0.2362, 0.1818, 0.3149, 0.09091, 0.3149, 0.2273, 0.2362, 0.2727, 0.3149, 0.1818, 0.3149, 0.2273, 0.2362, 0.3182, 0.2362, 0.2727, 0.3149, 0.3182, 0.2362, 0.3636, 0.3149, 0.2727, 0.3149, 0.5, 0.2362, 0.5909, 0.2362, 0.5455, 0.3149, 0.5, 0.2362, 0.5455, 0.1575, 0.5909, 0.2362, 0.5455, 0.1575, 0.6364, 0.1575, 0.5909, 0.2362, 0.6818, 0.2362, 0.7727, 0.2362, 0.7273, 0.3149, 0.6818, 0.2362, 0.7273, 0.1575, 0.7727, 0.2362, 0.7273, 0.1575, 0.8182, 0.1575, 0.7727, 0.2362, 0.8636, 0.2362, 0.9545, 0.2362, 0.9091, 0.3149, 0.8636, 0.2362, 0.9091, 0.1575, 0.9545, 0.2362, 0.9091, 0.1575, 1.0, 0.1575, 0.9545, 0.2362, 0.1364, 0.2362, 0.2273, 0.2362, 0.1818, 0.3149, 0.1364, 0.2362, 0.1818, 0.1575, 0.2273, 0.2362, 0.1818, 0.1575, 0.2727, 0.1575, 0.2273, 0.2362, 0.3182, 0.2362, 0.4091, 0.2362, 0.3636, 0.3149, 0.3182, 0.2362, 0.3636, 0.1575, 0.4091, 0.2362, 0.3636, 0.1575, 0.4545, 0.1575, 0.4091, 0.2362, 0.5, 0.07873, 0.5455, 0.1575, 0.4545, 0.1575, 0.5, 0.07873, 0.5909, 0.07873, 0.5455, 0.1575, 0.5909, 0.07873, 0.6364, 0.1575, 0.5455, 0.1575, 0.6818, 0.07873, 0.7273, 0.1575, 0.6364, 0.1575, 0.6818, 0.07873, 0.7727, 0.07873, 0.7273, 0.1575, 0.7727, 0.07873, 0.8182, 0.1575, 0.7273, 0.1575, 0.8636, 0.07873, 0.9091, 0.1575, 0.8182, 0.1575, 0.8636, 0.07873, 0.9545, 0.07873, 0.9091, 0.1575, 0.9545, 0.07873, 1.0, 0.1575, 0.9091, 0.1575, 0.3636, 0.1575, 0.4091, 0.07873, 0.4545, 0.1575, 0.3636, 0.1575, 0.3182, 0.07873, 0.4091, 0.07873, 0.3182, 0.07873, 0.3636, 0.0, 0.4091, 0.07873, 0.1364, 0.07873, 0.1818, 0.1575, 0.09091, 0.1575, 0.1364, 0.07873, 0.2273, 0.07873, 0.1818, 0.1575, 0.2273, 0.07873, 0.2727, 0.1575, 0.1818, 0.1575, 0.75, 0.49, 0.7968, 0.4854, 0.8418, 0.4717, 0.8833, 0.4496, 0.9197, 0.4197, 0.9496, 0.3833, 0.9717, 0.3418, 0.9854, 0.2968, 0.99, 0.25, 0.9854, 0.2032, 0.9717, 0.1582, 0.9496, 0.1167, 0.9197, 0.08029, 0.8833, 0.05045, 0.8418, 0.02827, 0.7968, 0.01461, 0.75, 0.01, 0.7032, 0.01461, 0.6582, 0.02827, 0.6167, 0.05045, 0.5803, 0.08029, 0.5504, 0.1167, 0.5283, 0.1582, 0.5146, 0.2032, 0.51, 0.25, 0.5146, 0.2968, 0.5283, 0.3418, 0.5504, 0.3833, 0.5803, 0.4197, 0.6167, 0.4496, 0.6582, 0.4717, 0.7032, 0.4854, 0.7812, 0.5, 0.75, 0.5, 0.75, 0.5, 0.7812, 0.5, 0.5283, 0.1582, 0.5504, 0.1167, 0.5504, 0.1167, 0.5283, 0.1582, 0.25, 0.5, 0.2188, 0.5, 0.2188, 0.5, 0.25, 0.5, 0.5504, 0.1167, 0.5803, 0.08029, 0.5803, 0.08029, 0.5504, 0.1167, 0.5312, 0.5, 0.5, 0.5, 0.5, 0.5, 0.5312, 0.5, 0.5803, 0.08029, 0.6167, 0.05045, 0.6167, 0.05045, 0.5803, 0.08029, 0.8125, 0.5, 0.7812, 0.5, 0.7812, 0.5, 0.8125, 0.5, 0.6167, 0.05045, 0.6582, 0.02827, 0.6582, 0.02827, 0.6167, 0.05045, 0.2812, 0.5, 0.25, 0.5, 0.25, 0.5, 0.2812, 0.5, 0.6582, 0.02827, 0.7032, 0.01461, 0.7032, 0.01461, 0.6582, 0.02827, 0.5625, 0.5, 0.5312, 0.5, 0.5312, 0.5, 0.5625, 0.5, 0.7032, 0.01461, 0.75, 0.01, 0.75, 0.01, 0.7032, 0.01461, 0.8438, 0.5, 0.8125, 0.5, 0.8125, 0.5, 0.8438, 0.5, 0.03125, 0.5, 0.0, 0.5, 0.0, 0.5, 0.03125, 0.5, 0.75, 0.01, 0.7968, 0.01461, 0.7968, 0.01461, 0.75, 0.01, 0.3125, 0.5, 0.2812, 0.5, 0.2812, 0.5, 0.3125, 0.5, 0.7968, 0.01461, 0.8418, 0.02827, 0.8418, 0.02827, 0.7968, 0.01461, 0.5938, 0.5, 0.5625, 0.5, 0.5625, 0.5, 0.5938, 0.5, 0.8418, 0.02827, 0.8833, 0.05045, 0.8833, 0.05045, 0.8418, 0.02827, 0.875, 0.5, 0.8438, 0.5, 0.8438, 0.5, 0.875, 0.5, 0.8833, 0.05045, 0.9197, 0.08029, 0.9197, 0.08029, 0.8833, 0.05045, 0.0625, 0.5, 0.03125, 0.5, 0.03125, 0.5, 0.0625, 0.5, 0.3438, 0.5, 0.3125, 0.5, 0.3125, 0.5, 0.3438, 0.5, 0.9197, 0.08029, 0.9496, 0.1167, 0.9496, 0.1167, 0.9197, 0.08029, 0.625, 0.5, 0.5938, 0.5, 0.5938, 0.5, 0.625, 0.5, 0.9496, 0.1167, 0.9717, 0.1582, 0.9717, 0.1582, 0.9496, 0.1167, 0.9062, 0.5, 0.875, 0.5, 0.875, 0.5, 0.9062, 0.5, 0.9717, 0.1582, 0.9854, 0.2032, 0.9854, 0.2032, 0.9717, 0.1582, 0.09375, 0.5, 0.0625, 0.5, 0.0625, 0.5, 0.09375, 0.5, 0.375, 0.5, 0.3438, 0.5, 0.3438, 0.5, 0.375, 0.5, 0.9854, 0.2032, 0.99, 0.25, 0.99, 0.25, 0.9854, 0.2032, 0.9062, 0.5, 0.875, 0.5, 0.875, 0.5, 0.9062, 0.5, 0.625, 0.5, 0.5938, 0.5, 0.5938, 0.5, 0.625, 0.5, 0.3438, 0.5, 0.3125, 0.5, 0.3125, 0.5, 0.3438, 0.5, 0.0625, 0.5, 0.03125, 0.5, 0.03125, 0.5, 0.0625, 0.5, 0.75, 0.5, 0.7188, 0.5, 0.7188, 0.5, 0.75, 0.5, 0.4688, 0.5, 0.4375, 0.5, 0.4375, 0.5, 0.4688, 0.5, 0.1875, 0.5, 0.1562, 0.5, 0.1562, 0.5, 0.1875, 0.5, 0.875, 0.5, 0.8438, 0.5, 0.8438, 0.5, 0.875, 0.5, 0.5938, 0.5, 0.5625, 0.5, 0.5625, 0.5, 0.5938, 0.5, 0.3125, 0.5, 0.2812, 0.5, 0.2812, 0.5, 0.3125, 0.5, 1.0, 0.5, 0.9688, 0.5, 0.9688, 0.5, 1.0, 0.5, 0.03125, 0.5, 0.0, 0.5, 0.0, 0.5, 0.03125, 0.5, 0.7188, 0.5, 0.6875, 0.5, 0.6875, 0.5, 0.7188, 0.5, 0.4375, 0.5, 0.4062, 0.5, 0.4062, 0.5, 0.4375, 0.5, 0.1562, 0.5, 0.125, 0.5, 0.125, 0.5, 0.1562, 0.5, 0.8438, 0.5, 0.8125, 0.5, 0.8125, 0.5, 0.8438, 0.5, 0.5625, 0.5, 0.5312, 0.5, 0.5312, 0.5, 0.5625, 0.5, 0.2812, 0.5, 0.25, 0.5, 0.25, 0.5, 0.2812, 0.5, 0.9688, 0.5, 0.9375, 0.5, 0.9375, 0.5, 0.9688, 0.5, 0.6875, 0.5, 0.6562, 0.5, 0.6562, 0.5, 0.6875, 0.5, 0.4062, 0.5, 0.375, 0.5, 0.375, 0.5, 0.4062, 0.5, 0.125, 0.5, 0.09375, 0.5, 0.09375, 0.5, 0.125, 0.5, 0.8125, 0.5, 0.7812, 0.5, 0.7812, 0.5, 0.8125, 0.5, 0.5312, 0.5, 0.5, 0.5, 0.5, 0.5, 0.5312, 0.5, 0.25, 0.5, 0.2188, 0.5, 0.2188, 0.5, 0.25, 0.5, 0.9375, 0.5, 0.9062, 0.5, 0.9062, 0.5, 0.9375, 0.5, 0.6562, 0.5, 0.625, 0.5, 0.625, 0.5, 0.6562, 0.5, 0.375, 0.5, 0.3438, 0.5, 0.3438, 0.5, 0.375, 0.5, 0.09375, 0.5, 0.0625, 0.5, 0.0625, 0.5, 0.09375, 0.5, 0.7812, 0.5, 0.75, 0.5, 0.75, 0.5, 0.7812, 0.5, 0.5, 0.5, 0.4688, 0.5, 0.4688, 0.5, 0.5, 0.5, 0.2188, 0.5, 0.1875, 0.5, 0.1875, 0.5, 0.2188, 0.5, 0.5, 0.5, 0.4688, 0.5, 0.4688, 0.5, 0.5, 0.5, 0.51, 0.25, 0.5146, 0.2032, 0.5146, 0.2032, 0.51, 0.25, 0.2188, 0.5, 0.1875, 0.5, 0.1875, 0.5, 0.2188, 0.5, 0.5146, 0.2968, 0.51, 0.25, 0.51, 0.25, 0.5146, 0.2968, 0.75, 0.5, 0.7188, 0.5, 0.7188, 0.5, 0.75, 0.5, 0.5283, 0.3418, 0.5146, 0.2968, 0.5146, 0.2968, 0.5283, 0.3418, 0.4688, 0.5, 0.4375, 0.5, 0.4375, 0.5, 0.4688, 0.5, 1.0, 0.5, 0.9688, 0.5, 0.9688, 0.5, 1.0, 0.5, 0.5504, 0.3833, 0.5283, 0.3418, 0.5283, 0.3418, 0.5504, 0.3833, 0.7968, 0.4854, 0.75, 0.49, 0.75, 0.49, 0.7968, 0.4854, 0.1875, 0.5, 0.1562, 0.5, 0.1562, 0.5, 0.1875, 0.5, 0.5803, 0.4197, 0.5504, 0.3833, 0.5504, 0.3833, 0.5803, 0.4197, 0.8418, 0.4717, 0.7968, 0.4854, 0.7968, 0.4854, 0.8418, 0.4717, 0.7188, 0.5, 0.6875, 0.5, 0.6875, 0.5, 0.7188, 0.5, 0.6167, 0.4496, 0.5803, 0.4197, 0.5803, 0.4197, 0.6167, 0.4496, 0.8833, 0.4496, 0.8418, 0.4717, 0.8418, 0.4717, 0.8833, 0.4496, 0.4375, 0.5, 0.4062, 0.5, 0.4062, 0.5, 0.4375, 0.5, 0.6582, 0.4717, 0.6167, 0.4496, 0.6167, 0.4496, 0.6582, 0.4717, 0.9197, 0.4197, 0.8833, 0.4496, 0.8833, 0.4496, 0.9197, 0.4197, 0.1562, 0.5, 0.125, 0.5, 0.125, 0.5, 0.1562, 0.5, 0.9688, 0.5, 0.9375, 0.5, 0.9375, 0.5, 0.9688, 0.5, 0.7032, 0.4854, 0.6582, 0.4717, 0.6582, 0.4717, 0.7032, 0.4854, 0.9496, 0.3833, 0.9197, 0.4197, 0.9197, 0.4197, 0.9496, 0.3833, 0.6875, 0.5, 0.6562, 0.5, 0.6562, 0.5, 0.6875, 0.5, 0.75, 0.49, 0.7032, 0.4854, 0.7032, 0.4854, 0.75, 0.49, 0.9717, 0.3418, 0.9496, 0.3833, 0.9496, 0.3833, 0.9717, 0.3418, 0.4062, 0.5, 0.375, 0.5, 0.375, 0.5, 0.4062, 0.5, 0.9854, 0.2968, 0.9717, 0.3418, 0.9717, 0.3418, 0.9854, 0.2968, 0.125, 0.5, 0.09375, 0.5, 0.09375, 0.5, 0.125, 0.5, 0.9375, 0.5, 0.9062, 0.5, 0.9062, 0.5, 0.9375, 0.5, 0.99, 0.25, 0.9854, 0.2968, 0.9854, 0.2968, 0.99, 0.25, 0.6562, 0.5, 0.625, 0.5, 0.625, 0.5, 0.6562, 0.5])
me_cylinder.materials.append(mat_material_001)
me_cylinder.materials.append(mat_material_002)
me_cylinder.update()

# ---- objects
ob_light = bpy.data.objects.new('Light', light_light)
ob_camera = bpy.data.objects.new('Camera', cam_camera)
ob_cylinder = bpy.data.objects.new('Cylinder', me_cylinder)

# ---- transforms, parenting, visibility, modifiers, constraints
ob_light.location = (4.076, 1.005, 5.904)
ob_light.rotation_euler = (0.6503, 0.05522, 1.866)
ob_light.lock_rotations_4d = False
ob_light.empty_display_type = 'ARROWS'
ob_light.color = (0.0, 0.0, 0.0, 0.0)
ob_light.lineart.crease_threshold = 0.0
ob_camera.location = (7.359, -6.926, 4.958)
ob_camera.rotation_euler = (1.109, 0.0, 0.8149)
ob_camera.lock_rotations_4d = False
ob_camera.empty_display_type = 'ARROWS'
ob_camera.color = (0.0, 0.0, 0.0, 0.0)
ob_camera.display_type = 'WIRE'
ob_camera.lineart.crease_threshold = 0.0
ob_cylinder.location = (0.0, 0.0, 0.0)

# ---- collection membership
col_collection.objects.link(ob_light)
col_collection.objects.link(ob_camera)
col_collection.objects.link(ob_cylinder)

# ---- scene / render settings (as saved in the file)
scene.camera = ob_camera
scene.frame_start = 1; scene.frame_end = 250; scene.frame_set(1)
scene.render.engine = 'BLENDER_EEVEE_NEXT'
scene.cycles.sampling_pattern = 'TABULATED_SOBOL'
scene.cycles.use_light_tree = False
scene.view_settings.view_transform = 'Filmic'
bpy.context.view_layer.update()
